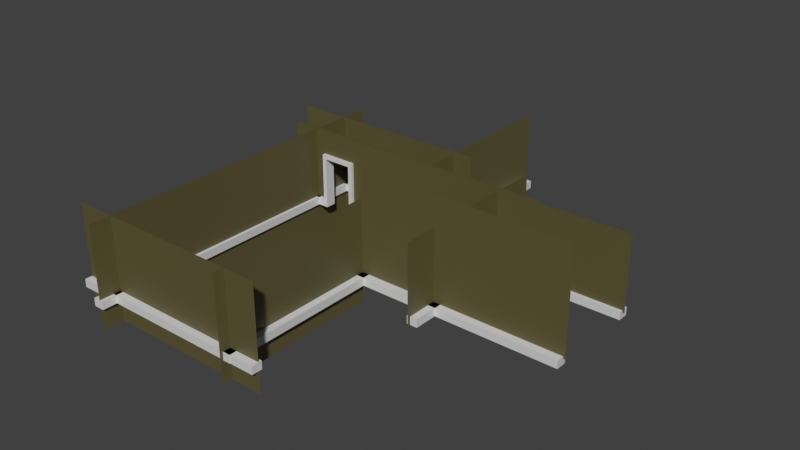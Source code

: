 # Source: hermit_house_interior.blend  (saved by Blender 5.2.45; exported with 4.5.12 LTS)
import bpy
from mathutils import Matrix  # noqa: F401  (used for matrix-valued properties, if any)

bpy.ops.wm.read_factory_settings(use_empty=True)
scene = bpy.context.scene
scene.name = 'Scene'

# ---- collections
col_collection = bpy.data.collections.new('Collection'); scene.collection.children.link(col_collection)

# ---- materials (node trees are filled in below, after node groups)
mat_walls = bpy.data.materials.new('walls')
mat_walls.use_backface_culling = True
mat_walls.use_backface_culling_shadow = True
mat_floor_001 = bpy.data.materials.new('floor.001')
mat_floor_001.use_backface_culling = True
mat_floor_001.use_backface_culling_shadow = True
mat_floor = bpy.data.materials.new('floor')
mat_floor.use_backface_culling = True
mat_floor.use_backface_culling_shadow = True

# ---- material node trees
mat_walls.use_nodes = True; mat_walls.node_tree.nodes.clear()
_N = mat_walls.node_tree.nodes; _L = mat_walls.node_tree.links
n0 = _N.new('ShaderNodeBsdfPrincipled'); n0.name = 'Principled BSDF'; n0.location = (-200, 100)
n0.inputs[0].default_value = (0.114, 0.09687, 0.0329, 1.0)
n0.inputs[10].default_value = 0.005
n1 = _N.new('ShaderNodeOutputMaterial'); n1.name = 'Material Output'; n1.location = (200, 100)
_L.new(n0.outputs[0], n1.inputs[0])
n1.is_active_output = True
mat_floor_001.use_nodes = True; mat_floor_001.node_tree.nodes.clear()
_N = mat_floor_001.node_tree.nodes; _L = mat_floor_001.node_tree.links
n0 = _N.new('ShaderNodeBsdfPrincipled'); n0.name = 'Principled BSDF'; n0.location = (-200, 100)
n0.inputs[0].default_value = (0.6815, 0.6815, 0.6815, 1.0)
n0.inputs[10].default_value = 0.005
n1 = _N.new('ShaderNodeOutputMaterial'); n1.name = 'Material Output'; n1.location = (200, 100)
_L.new(n0.outputs[0], n1.inputs[0])
n1.is_active_output = True
mat_floor.use_nodes = True; mat_floor.node_tree.nodes.clear()
_N = mat_floor.node_tree.nodes; _L = mat_floor.node_tree.links
n0 = _N.new('ShaderNodeBsdfPrincipled'); n0.name = 'Principled BSDF'; n0.location = (-200, 100)
n0.inputs[0].default_value = (0.6815, 0.6815, 0.6815, 1.0)
n0.inputs[10].default_value = 0.005
n1 = _N.new('ShaderNodeOutputMaterial'); n1.name = 'Material Output'; n1.location = (200, 100)
_L.new(n0.outputs[0], n1.inputs[0])
n1.is_active_output = True

# ---- world
world_world = bpy.data.worlds.new('World'); scene.world = world_world
world_world.use_nodes = True; world_world.node_tree.nodes.clear()
_N = world_world.node_tree.nodes; _L = world_world.node_tree.links
n0 = _N.new('ShaderNodeOutputWorld'); n0.name = 'World Output'; n0.location = (200, 100)
n1 = _N.new('ShaderNodeBackground'); n1.name = 'Background'; n1.location = (-200, 100)
n1.inputs[0].default_value = (0.05088, 0.05088, 0.05088, 1.0)
_L.new(n1.outputs[0], n0.inputs[0])
n0.is_active_output = True
world_world.color = (0.05088, 0.05088, 0.05088)
world_world.sun_shadow_jitter_overblur = 0.0

# ---- meshes
me_plane_001 = bpy.data.meshes.new('Plane.001')
me_plane_001.from_pydata([(-2.0, -0.8984, 5.417e-08), (2.0, -0.8984, 5.417e-08), (-2.0, 2.0, 0.0), (2.0, 2.0, 0.0), (2.0, 0.08301, 0.0), (1.729, 0.1188, 0.0), (2.664, -0.8984, -1.783e-07), (2.664, 0.08301, -2.325e-07)], [], [(0, 1, 4, 5, 2), (4, 1, 6, 7), (2, 5, 4, 3)])
_uv = me_plane_001.uv_layers.new(name='UVMap')
_uv.uv.foreach_set('vector', [0.0, 0.0, 1.0, 0.0, 1.0, 0.5208, 0.9323, 0.5297, 0.0, 1.0, 1.0, 0.5208, 1.0, 0.0, 1.0, 0.0, 1.0, 0.5208, 0.0, 1.0, 0.9323, 0.5297, 1.0, 0.5208, 1.0, 1.0])
me_plane_001.materials.append(mat_walls)
me_plane_001.update()
me_cube_001 = bpy.data.meshes.new('Cube.001')
me_cube_001.from_pydata([(-1.0, -1.0, -1.0), (-1.0, -1.0, 1.0), (-1.0, 1.0, -1.0), (-1.0, 1.0, 1.0), (1.0, -1.0, -1.0), (1.0, -1.0, 1.0), (1.0, 1.0, -1.0), (1.0, 1.0, 1.0)], [], [(0, 1, 3, 2), (2, 3, 7, 6), (6, 7, 5, 4), (4, 5, 1, 0), (2, 6, 4, 0), (7, 3, 1, 5)])
_uv = me_cube_001.uv_layers.new(name='UVMap')
_uv.uv.foreach_set('vector', [0.375, 0.0, 0.625, 0.0, 0.625, 0.25, 0.375, 0.25, 0.375, 0.25, 0.625, 0.25, 0.625, 0.5, 0.375, 0.5, 0.375, 0.5, 0.625, 0.5, 0.625, 0.75, 0.375, 0.75, 0.375, 0.75, 0.625, 0.75, 0.625, 1.0, 0.375, 1.0, 0.125, 0.5, 0.375, 0.5, 0.375, 0.75, 0.125, 0.75, 0.625, 0.5, 0.875, 0.5, 0.875, 0.75, 0.625, 0.75])
me_cube_001.materials.append(mat_floor_001)
me_cube_001.update()
me_plane_002 = bpy.data.meshes.new('Plane.002')
me_plane_002.from_pydata([(-2.0, -0.8984, 5.417e-08), (2.0, -0.8984, 5.417e-08), (-2.0, 2.0, 0.0), (2.0, 2.0, 0.0), (-2.0, 0.1054, 0.0), (-1.86, 0.1192, 0.0), (-2.664, -0.8984, 5.417e-08), (-2.664, 0.1054, 1.137e-13)], [], [(0, 1, 3, 5, 4), (0, 4, 7, 6), (4, 5, 3, 2)])
_uv = me_plane_002.uv_layers.new(name='UVMap')
_uv.uv.foreach_set('vector', [0.0, 0.0, 1.0, 0.0, 1.0, 1.0, 0.03491, 0.5298, 0.0, 0.5263, 0.0, 0.0, 0.0, 0.5263, 0.0, 0.5263, 0.0, 0.0, 0.0, 0.5263, 0.03491, 0.5298, 1.0, 1.0, 0.0, 1.0])
me_plane_002.materials.append(mat_walls)
me_plane_002.update()
me_cube_002 = bpy.data.meshes.new('Cube.002')
me_cube_002.from_pydata([(-1.0, -1.0, -1.0), (-1.0, -1.0, 1.0), (-1.0, 1.0, -1.0), (-1.0, 1.0, 1.0), (1.0, -1.0, -1.0), (1.0, -1.0, 1.0), (1.0, 1.0, -1.0), (1.0, 1.0, 1.0)], [], [(0, 1, 3, 2), (2, 3, 7, 6), (6, 7, 5, 4), (4, 5, 1, 0), (2, 6, 4, 0), (7, 3, 1, 5)])
_uv = me_cube_002.uv_layers.new(name='UVMap')
_uv.uv.foreach_set('vector', [0.375, 0.0, 0.625, 0.0, 0.625, 0.25, 0.375, 0.25, 0.375, 0.25, 0.625, 0.25, 0.625, 0.5, 0.375, 0.5, 0.375, 0.5, 0.625, 0.5, 0.625, 0.75, 0.375, 0.75, 0.375, 0.75, 0.625, 0.75, 0.625, 1.0, 0.375, 1.0, 0.125, 0.5, 0.375, 0.5, 0.375, 0.75, 0.125, 0.75, 0.625, 0.5, 0.875, 0.5, 0.875, 0.75, 0.625, 0.75])
me_cube_002.materials.append(mat_floor)
me_cube_002.update()
me_plane_008 = bpy.data.meshes.new('Plane.008')
me_plane_008.from_pydata([(-2.0, -0.8984, 5.417e-08), (2.0, -0.8984, 5.417e-08), (-2.0, 2.0, 0.0), (2.0, 2.0, 0.0)], [], [(0, 1, 3, 2)])
_uv = me_plane_008.uv_layers.new(name='UVMap')
_uv.uv.foreach_set('vector', [0.0, 0.0, 1.0, 0.0, 1.0, 1.0, 0.0, 1.0])
me_plane_008.materials.append(mat_walls)
me_plane_008.update()
me_plane_009 = bpy.data.meshes.new('Plane.009')
me_plane_009.from_pydata([(-2.0, -0.8984, 5.417e-08), (2.0, -0.8984, 5.417e-08), (-2.0, 2.0, 0.0), (2.0, 2.0, 0.0)], [], [(0, 1, 3, 2)])
_uv = me_plane_009.uv_layers.new(name='UVMap')
_uv.uv.foreach_set('vector', [0.0, 0.0, 1.0, 0.0, 1.0, 1.0, 0.0, 1.0])
me_plane_009.materials.append(mat_walls)
me_plane_009.update()
me_cube_003 = bpy.data.meshes.new('Cube.003')
me_cube_003.from_pydata([(-1.0, -1.0, -1.0), (-1.0, -1.0, 1.0), (-1.0, 1.0, -1.0), (-1.0, 1.0, 1.0), (1.0, -1.0, -1.0), (1.0, -1.0, 1.0), (1.0, 1.0, -1.0), (1.0, 1.0, 1.0)], [], [(0, 1, 3, 2), (2, 3, 7, 6), (6, 7, 5, 4), (4, 5, 1, 0), (2, 6, 4, 0), (7, 3, 1, 5)])
_uv = me_cube_003.uv_layers.new(name='UVMap')
_uv.uv.foreach_set('vector', [0.375, 0.0, 0.625, 0.0, 0.625, 0.25, 0.375, 0.25, 0.375, 0.25, 0.625, 0.25, 0.625, 0.5, 0.375, 0.5, 0.375, 0.5, 0.625, 0.5, 0.625, 0.75, 0.375, 0.75, 0.375, 0.75, 0.625, 0.75, 0.625, 1.0, 0.375, 1.0, 0.125, 0.5, 0.375, 0.5, 0.375, 0.75, 0.125, 0.75, 0.625, 0.5, 0.875, 0.5, 0.875, 0.75, 0.625, 0.75])
me_cube_003.materials.append(mat_floor)
me_cube_003.update()
me_cube_004 = bpy.data.meshes.new('Cube.004')
me_cube_004.from_pydata([(-1.0, -1.0, -1.0), (-1.0, -1.0, 1.0), (-1.0, 1.0, -1.0), (-1.0, 1.0, 1.0), (1.0, -1.0, -1.0), (1.0, -1.0, 1.0), (1.0, 1.0, -1.0), (1.0, 1.0, 1.0)], [], [(0, 1, 3, 2), (2, 3, 7, 6), (6, 7, 5, 4), (4, 5, 1, 0), (2, 6, 4, 0), (7, 3, 1, 5)])
_uv = me_cube_004.uv_layers.new(name='UVMap')
_uv.uv.foreach_set('vector', [0.375, 0.0, 0.625, 0.0, 0.625, 0.25, 0.375, 0.25, 0.375, 0.25, 0.625, 0.25, 0.625, 0.5, 0.375, 0.5, 0.375, 0.5, 0.625, 0.5, 0.625, 0.75, 0.375, 0.75, 0.375, 0.75, 0.625, 0.75, 0.625, 1.0, 0.375, 1.0, 0.125, 0.5, 0.375, 0.5, 0.375, 0.75, 0.125, 0.75, 0.625, 0.5, 0.875, 0.5, 0.875, 0.75, 0.625, 0.75])
me_cube_004.materials.append(mat_floor)
me_cube_004.update()
me_cube_005 = bpy.data.meshes.new('Cube.005')
me_cube_005.from_pydata([(-1.0, -1.0, -1.0), (-1.0, -1.0, 1.0), (-1.0, 1.0, -1.0), (-1.0, 1.0, 1.0), (1.0, -1.0, -1.0), (1.0, -1.0, 1.0), (1.0, 1.0, -1.0), (1.0, 1.0, 1.0)], [], [(0, 1, 3, 2), (2, 3, 7, 6), (6, 7, 5, 4), (4, 5, 1, 0), (2, 6, 4, 0), (7, 3, 1, 5)])
_uv = me_cube_005.uv_layers.new(name='UVMap')
_uv.uv.foreach_set('vector', [0.375, 0.0, 0.625, 0.0, 0.625, 0.25, 0.375, 0.25, 0.375, 0.25, 0.625, 0.25, 0.625, 0.5, 0.375, 0.5, 0.375, 0.5, 0.625, 0.5, 0.625, 0.75, 0.375, 0.75, 0.375, 0.75, 0.625, 0.75, 0.625, 1.0, 0.375, 1.0, 0.125, 0.5, 0.375, 0.5, 0.375, 0.75, 0.125, 0.75, 0.625, 0.5, 0.875, 0.5, 0.875, 0.75, 0.625, 0.75])
me_cube_005.materials.append(mat_floor)
me_cube_005.update()
me_cube_077 = bpy.data.meshes.new('Cube.077')
me_cube_077.from_pydata([(-1.0, -1.0, -1.0), (-1.0, -1.0, 1.0), (-1.0, 1.0, -1.0), (-1.0, 1.0, 1.0), (1.0, -1.0, -1.0), (1.0, -1.0, 1.0), (1.0, 1.0, -1.0), (1.0, 1.0, 1.0)], [], [(0, 1, 3, 2), (2, 3, 7, 6), (6, 7, 5, 4), (4, 5, 1, 0), (2, 6, 4, 0), (7, 3, 1, 5)])
_uv = me_cube_077.uv_layers.new(name='UVMap')
_uv.uv.foreach_set('vector', [0.375, 0.0, 0.625, 0.0, 0.625, 0.25, 0.375, 0.25, 0.375, 0.25, 0.625, 0.25, 0.625, 0.5, 0.375, 0.5, 0.375, 0.5, 0.625, 0.5, 0.625, 0.75, 0.375, 0.75, 0.375, 0.75, 0.625, 0.75, 0.625, 1.0, 0.375, 1.0, 0.125, 0.5, 0.375, 0.5, 0.375, 0.75, 0.125, 0.75, 0.625, 0.5, 0.875, 0.5, 0.875, 0.75, 0.625, 0.75])
me_cube_077.materials.append(mat_floor)
me_cube_077.update()
me_cube_078 = bpy.data.meshes.new('Cube.078')
me_cube_078.from_pydata([(-1.0, -1.0, -1.0), (-1.0, -1.0, 1.0), (-1.0, 1.0, -1.0), (-1.0, 1.0, 1.0), (1.0, -1.0, -1.0), (1.0, -1.0, 1.0), (1.0, 1.0, -1.0), (1.0, 1.0, 1.0)], [], [(0, 1, 3, 2), (2, 3, 7, 6), (6, 7, 5, 4), (4, 5, 1, 0), (2, 6, 4, 0), (7, 3, 1, 5)])
_uv = me_cube_078.uv_layers.new(name='UVMap')
_uv.uv.foreach_set('vector', [0.375, 0.0, 0.625, 0.0, 0.625, 0.25, 0.375, 0.25, 0.375, 0.25, 0.625, 0.25, 0.625, 0.5, 0.375, 0.5, 0.375, 0.5, 0.625, 0.5, 0.625, 0.75, 0.375, 0.75, 0.375, 0.75, 0.625, 0.75, 0.625, 1.0, 0.375, 1.0, 0.125, 0.5, 0.375, 0.5, 0.375, 0.75, 0.125, 0.75, 0.625, 0.5, 0.875, 0.5, 0.875, 0.75, 0.625, 0.75])
me_cube_078.materials.append(mat_floor)
me_cube_078.update()
me_cube_079 = bpy.data.meshes.new('Cube.079')
me_cube_079.from_pydata([(-1.0, -1.0, -1.0), (-1.0, -1.0, 1.0), (-1.0, 1.0, -1.0), (-1.0, 1.0, 1.0), (1.0, -1.0, -1.0), (1.0, -1.0, 1.0), (1.0, 1.0, -1.0), (1.0, 1.0, 1.0)], [], [(0, 1, 3, 2), (2, 3, 7, 6), (6, 7, 5, 4), (4, 5, 1, 0), (2, 6, 4, 0), (7, 3, 1, 5)])
_uv = me_cube_079.uv_layers.new(name='UVMap')
_uv.uv.foreach_set('vector', [0.375, 0.0, 0.625, 0.0, 0.625, 0.25, 0.375, 0.25, 0.375, 0.25, 0.625, 0.25, 0.625, 0.5, 0.375, 0.5, 0.375, 0.5, 0.625, 0.5, 0.625, 0.75, 0.375, 0.75, 0.375, 0.75, 0.625, 0.75, 0.625, 1.0, 0.375, 1.0, 0.125, 0.5, 0.375, 0.5, 0.375, 0.75, 0.125, 0.75, 0.625, 0.5, 0.875, 0.5, 0.875, 0.75, 0.625, 0.75])
me_cube_079.materials.append(mat_floor)
me_cube_079.update()
me_plane_023 = bpy.data.meshes.new('Plane.023')
me_plane_023.from_pydata([(-2.0, -2.0, 0.0), (2.0, -2.0, 0.0), (-2.0, 2.0, 0.0), (2.0, 2.0, 0.0)], [], [(0, 1, 3, 2)])
_uv = me_plane_023.uv_layers.new(name='UVMap')
_uv.uv.foreach_set('vector', [0.0, 0.0, 1.0, 0.0, 1.0, 1.0, 0.0, 1.0])
me_plane_023.materials.append(mat_walls)
me_plane_023.update()
me_plane_024 = bpy.data.meshes.new('Plane.024')
me_plane_024.from_pydata([(-2.0, -2.0, 0.0), (2.0, -2.0, 0.0), (-2.0, 2.0, 0.0), (2.0, 2.0, 0.0)], [], [(0, 1, 3, 2)])
_uv = me_plane_024.uv_layers.new(name='UVMap')
_uv.uv.foreach_set('vector', [0.0, 0.0, 1.0, 0.0, 1.0, 1.0, 0.0, 1.0])
me_plane_024.materials.append(mat_walls)
me_plane_024.update()
me_plane_025 = bpy.data.meshes.new('Plane.025')
me_plane_025.from_pydata([(-2.0, -2.0, 0.0), (2.0, -2.0, 0.0), (-2.0, 2.0, 0.0), (2.0, 2.0, 0.0)], [], [(0, 1, 3, 2)])
_uv = me_plane_025.uv_layers.new(name='UVMap')
_uv.uv.foreach_set('vector', [0.0, 0.0, 1.0, 0.0, 1.0, 1.0, 0.0, 1.0])
me_plane_025.materials.append(mat_walls)
me_plane_025.update()
me_plane_003 = bpy.data.meshes.new('Plane.003')
me_plane_003.from_pydata([(-2.0, -2.0, 0.0), (2.0, -2.0, 0.0), (-2.0, 2.0, 0.0), (2.0, 2.0, 0.0)], [], [(0, 1, 3, 2)])
_uv = me_plane_003.uv_layers.new(name='UVMap')
_uv.uv.foreach_set('vector', [0.0, 0.0, 1.0, 0.0, 1.0, 1.0, 0.0, 1.0])
me_plane_003.materials.append(mat_walls)
me_plane_003.update()
me_cube_080 = bpy.data.meshes.new('Cube.080')
me_cube_080.from_pydata([(-1.0, -1.0, -1.0), (-1.0, -1.0, 1.0), (-1.0, 1.0, -1.0), (-1.0, 1.0, 1.0), (1.0, -1.0, -1.0), (1.0, -1.0, 1.0), (1.0, 1.0, -1.0), (1.0, 1.0, 1.0)], [], [(0, 1, 3, 2), (2, 3, 7, 6), (6, 7, 5, 4), (4, 5, 1, 0), (2, 6, 4, 0), (7, 3, 1, 5)])
_uv = me_cube_080.uv_layers.new(name='UVMap')
_uv.uv.foreach_set('vector', [0.375, 0.0, 0.625, 0.0, 0.625, 0.25, 0.375, 0.25, 0.375, 0.25, 0.625, 0.25, 0.625, 0.5, 0.375, 0.5, 0.375, 0.5, 0.625, 0.5, 0.625, 0.75, 0.375, 0.75, 0.375, 0.75, 0.625, 0.75, 0.625, 1.0, 0.375, 1.0, 0.125, 0.5, 0.375, 0.5, 0.375, 0.75, 0.125, 0.75, 0.625, 0.5, 0.875, 0.5, 0.875, 0.75, 0.625, 0.75])
me_cube_080.materials.append(mat_floor)
me_cube_080.update()
me_plane_004 = bpy.data.meshes.new('Plane.004')
me_plane_004.from_pydata([(-2.0, -2.0, 0.0), (2.0, -2.0, 0.0), (-2.0, 2.0, 0.0), (2.0, 2.0, 0.0)], [], [(0, 1, 3, 2)])
_uv = me_plane_004.uv_layers.new(name='UVMap')
_uv.uv.foreach_set('vector', [0.0, 0.0, 1.0, 0.0, 1.0, 1.0, 0.0, 1.0])
me_plane_004.materials.append(mat_walls)
me_plane_004.update()
me_cube_081 = bpy.data.meshes.new('Cube.081')
me_cube_081.from_pydata([(-1.0, -1.0, -1.0), (-1.0, -1.0, 1.0), (-1.0, 1.0, -1.0), (-1.0, 1.0, 1.0), (1.0, -1.0, -1.0), (1.0, -1.0, 1.0), (1.0, 1.0, -1.0), (1.0, 1.0, 1.0)], [], [(0, 1, 3, 2), (2, 3, 7, 6), (6, 7, 5, 4), (4, 5, 1, 0), (2, 6, 4, 0), (7, 3, 1, 5)])
_uv = me_cube_081.uv_layers.new(name='UVMap')
_uv.uv.foreach_set('vector', [0.375, 0.0, 0.625, 0.0, 0.625, 0.25, 0.375, 0.25, 0.375, 0.25, 0.625, 0.25, 0.625, 0.5, 0.375, 0.5, 0.375, 0.5, 0.625, 0.5, 0.625, 0.75, 0.375, 0.75, 0.375, 0.75, 0.625, 0.75, 0.625, 1.0, 0.375, 1.0, 0.125, 0.5, 0.375, 0.5, 0.375, 0.75, 0.125, 0.75, 0.625, 0.5, 0.875, 0.5, 0.875, 0.75, 0.625, 0.75])
me_cube_081.materials.append(mat_floor)
me_cube_081.update()
me_plane_005 = bpy.data.meshes.new('Plane.005')
me_plane_005.from_pydata([(-2.0, -0.9016, 5.402e-08), (2.0, -0.9016, 5.402e-08), (-2.0, 2.0, 0.0), (2.0, 2.0, 0.0)], [], [(0, 1, 3, 2)])
_uv = me_plane_005.uv_layers.new(name='UVMap')
_uv.uv.foreach_set('vector', [0.0, 0.0, 1.0, 0.0, 1.0, 1.0, 0.0, 1.0])
me_plane_005.materials.append(mat_walls)
me_plane_005.update()
me_cube_082 = bpy.data.meshes.new('Cube.082')
me_cube_082.from_pydata([(-1.0, -1.0, -1.0), (-1.0, -1.0, 1.0), (-1.0, 1.0, -1.0), (-1.0, 1.0, 1.0), (1.0, -1.0, -1.0), (1.0, -1.0, 1.0), (1.0, 1.0, -1.0), (1.0, 1.0, 1.0)], [], [(0, 1, 3, 2), (2, 3, 7, 6), (6, 7, 5, 4), (4, 5, 1, 0), (2, 6, 4, 0), (7, 3, 1, 5)])
_uv = me_cube_082.uv_layers.new(name='UVMap')
_uv.uv.foreach_set('vector', [0.375, 0.0, 0.625, 0.0, 0.625, 0.25, 0.375, 0.25, 0.375, 0.25, 0.625, 0.25, 0.625, 0.5, 0.375, 0.5, 0.375, 0.5, 0.625, 0.5, 0.625, 0.75, 0.375, 0.75, 0.375, 0.75, 0.625, 0.75, 0.625, 1.0, 0.375, 1.0, 0.125, 0.5, 0.375, 0.5, 0.375, 0.75, 0.125, 0.75, 0.625, 0.5, 0.875, 0.5, 0.875, 0.75, 0.625, 0.75])
me_cube_082.materials.append(mat_floor)
me_cube_082.update()
me_plane_006 = bpy.data.meshes.new('Plane.006')
me_plane_006.from_pydata([(-2.0, -2.0, 0.0), (2.0, -2.0, 0.0), (-2.0, 2.0, 0.0), (2.0, 2.0, 0.0)], [], [(0, 1, 3, 2)])
_uv = me_plane_006.uv_layers.new(name='UVMap')
_uv.uv.foreach_set('vector', [0.0, 0.0, 1.0, 0.0, 1.0, 1.0, 0.0, 1.0])
me_plane_006.materials.append(mat_walls)
me_plane_006.update()
me_cube_083 = bpy.data.meshes.new('Cube.083')
me_cube_083.from_pydata([(-1.0, -1.0, -1.0), (-1.0, -1.0, 1.0), (-1.0, 1.0, -1.0), (-1.0, 1.0, 1.0), (1.0, -1.0, -1.0), (1.0, -1.0, 1.0), (1.0, 1.0, -1.0), (1.0, 1.0, 1.0)], [], [(0, 1, 3, 2), (2, 3, 7, 6), (6, 7, 5, 4), (4, 5, 1, 0), (2, 6, 4, 0), (7, 3, 1, 5)])
_uv = me_cube_083.uv_layers.new(name='UVMap')
_uv.uv.foreach_set('vector', [0.375, 0.0, 0.625, 0.0, 0.625, 0.25, 0.375, 0.25, 0.375, 0.25, 0.625, 0.25, 0.625, 0.5, 0.375, 0.5, 0.375, 0.5, 0.625, 0.5, 0.625, 0.75, 0.375, 0.75, 0.375, 0.75, 0.625, 0.75, 0.625, 1.0, 0.375, 1.0, 0.125, 0.5, 0.375, 0.5, 0.375, 0.75, 0.125, 0.75, 0.625, 0.5, 0.875, 0.5, 0.875, 0.75, 0.625, 0.75])
me_cube_083.materials.append(mat_floor)
me_cube_083.update()
me_plane_007 = bpy.data.meshes.new('Plane.007')
me_plane_007.from_pydata([(-2.0, -2.0, 0.0), (2.0, -2.0, 0.0), (-2.0, 2.0, 0.0), (2.0, 2.0, 0.0)], [], [(0, 1, 3, 2)])
_uv = me_plane_007.uv_layers.new(name='UVMap')
_uv.uv.foreach_set('vector', [0.0, 0.0, 1.0, 0.0, 1.0, 1.0, 0.0, 1.0])
me_plane_007.materials.append(mat_walls)
me_plane_007.update()
me_cube_084 = bpy.data.meshes.new('Cube.084')
me_cube_084.from_pydata([(-1.0, -1.0, -1.0), (-1.0, -1.0, 1.0), (-1.0, 1.0, -1.0), (-1.0, 1.0, 1.0), (1.0, -1.0, -1.0), (1.0, -1.0, 1.0), (1.0, 1.0, -1.0), (1.0, 1.0, 1.0)], [], [(0, 1, 3, 2), (2, 3, 7, 6), (6, 7, 5, 4), (4, 5, 1, 0), (2, 6, 4, 0), (7, 3, 1, 5)])
_uv = me_cube_084.uv_layers.new(name='UVMap')
_uv.uv.foreach_set('vector', [0.375, 0.0, 0.625, 0.0, 0.625, 0.25, 0.375, 0.25, 0.375, 0.25, 0.625, 0.25, 0.625, 0.5, 0.375, 0.5, 0.375, 0.5, 0.625, 0.5, 0.625, 0.75, 0.375, 0.75, 0.375, 0.75, 0.625, 0.75, 0.625, 1.0, 0.375, 1.0, 0.125, 0.5, 0.375, 0.5, 0.375, 0.75, 0.125, 0.75, 0.625, 0.5, 0.875, 0.5, 0.875, 0.75, 0.625, 0.75])
me_cube_084.materials.append(mat_floor)
me_cube_084.update()

# ---- objects
ob_wall_006 = bpy.data.objects.new('Wall.006', me_plane_001)
ob_bottomfloorboard_008 = bpy.data.objects.new('bottomfloorboard.008', me_cube_001)
ob_wall_007 = bpy.data.objects.new('Wall.007', me_plane_002)
ob_bottomfloorboard_009 = bpy.data.objects.new('bottomfloorboard.009', me_cube_002)
ob_wall_008 = bpy.data.objects.new('Wall.008', me_plane_008)
ob_wall_009 = bpy.data.objects.new('Wall.009', me_plane_009)
ob_bottomfloorboard_010 = bpy.data.objects.new('bottomfloorboard.010', me_cube_003)
ob_bottomfloorboard_011 = bpy.data.objects.new('bottomfloorboard.011', me_cube_004)
ob_bottomfloorboard_012 = bpy.data.objects.new('bottomfloorboard.012', me_cube_005)
ob_bottomfloorboard = bpy.data.objects.new('bottomfloorboard', me_cube_077)
ob_bottomfloorboard_002 = bpy.data.objects.new('bottomfloorboard.002', me_cube_078)
ob_bottomfloorboard_003 = bpy.data.objects.new('bottomfloorboard.003', me_cube_079)
ob_wall_012 = bpy.data.objects.new('Wall.012', me_plane_023)
ob_wall_013 = bpy.data.objects.new('Wall.013', me_plane_024)
ob_wall_014 = bpy.data.objects.new('Wall.014', me_plane_025)
ob_wall_001 = bpy.data.objects.new('Wall.001', me_plane_003)
ob_bottomfloorboard_001 = bpy.data.objects.new('bottomfloorboard.001', me_cube_080)
ob_wall_002 = bpy.data.objects.new('Wall.002', me_plane_004)
ob_bottomfloorboard_007 = bpy.data.objects.new('bottomfloorboard.007', me_cube_081)
ob_wall_003 = bpy.data.objects.new('Wall.003', me_plane_005)
ob_bottomfloorboard_005 = bpy.data.objects.new('bottomfloorboard.005', me_cube_082)
ob_wall_004 = bpy.data.objects.new('Wall.004', me_plane_006)
ob_bottomfloorboard_004 = bpy.data.objects.new('bottomfloorboard.004', me_cube_083)
ob_wall_005 = bpy.data.objects.new('Wall.005', me_plane_007)
ob_bottomfloorboard_006 = bpy.data.objects.new('bottomfloorboard.006', me_cube_084)

# ---- transforms, parenting, visibility, modifiers, constraints
ob_wall_006.location = (3.61, 4.489, 2.489)
ob_wall_006.rotation_euler = (-1.571, -0.0, -9.425)
ob_wall_006.scale = (2.319, 1.125, 1.0)
ob_bottomfloorboard_008.location = (3.521, 4.577, 0.1481)
ob_bottomfloorboard_008.rotation_euler = (0.0, -0.0, -6.283)
ob_bottomfloorboard_008.scale = (4.642, -0.2359, 0.1766)
ob_wall_007.location = (3.61, 4.641, 2.489)
ob_wall_007.rotation_euler = (-1.571, -0.0, -6.283)
ob_wall_007.scale = (2.319, 1.125, 1.0)
ob_bottomfloorboard_009.location = (-1.035, 4.577, 1.145)
ob_bottomfloorboard_009.rotation_euler = (-0.0, 1.571, -6.283)
ob_bottomfloorboard_009.scale = (1.172, -0.2359, 0.09242)
ob_wall_008.location = (-3.371, 4.641, 2.489)
ob_wall_008.rotation_euler = (-1.571, -0.0, -6.283)
ob_wall_008.scale = (0.4312, 1.125, 1.0)
ob_wall_009.location = (-3.371, 4.489, 2.489)
ob_wall_009.rotation_euler = (-1.571, -0.0, -9.425)
ob_wall_009.scale = (0.4312, 1.125, 1.0)
ob_bottomfloorboard_010.location = (-3.388, 4.577, 0.1481)
ob_bottomfloorboard_010.rotation_euler = (0.0, -0.0, -6.283)
ob_bottomfloorboard_010.scale = (0.8633, -0.2359, 0.1766)
ob_bottomfloorboard_011.location = (-2.501, 4.577, 1.145)
ob_bottomfloorboard_011.rotation_euler = (-0.0, 1.571, -6.283)
ob_bottomfloorboard_011.scale = (1.172, -0.2359, 0.09242)
ob_bottomfloorboard_012.location = (-1.768, 4.577, 2.368)
ob_bottomfloorboard_012.rotation_euler = (1.748e-07, 3.142, -6.283)
ob_bottomfloorboard_012.scale = (0.8247, -0.2359, 0.09242)
ob_bottomfloorboard.location = (-0.7106, 6.368, 0.1481)
ob_bottomfloorboard.rotation_euler = (0.0, -0.0, -6.283)
ob_bottomfloorboard.scale = (4.642, -0.2359, 0.1766)
ob_bottomfloorboard_002.location = (-0.1715, -6.463, 0.1481)
ob_bottomfloorboard_002.rotation_euler = (0.0, -0.0, -3.142)
ob_bottomfloorboard_002.scale = (4.621, -0.2359, 0.1766)
ob_bottomfloorboard_003.location = (3.127, -3.015, 0.1481)
ob_bottomfloorboard_003.rotation_euler = (0.0, -0.0, -1.571)
ob_bottomfloorboard_003.scale = (3.706, -0.2359, 0.1766)
ob_wall_012.location = (-0.7106, 6.28, 1.237)
ob_wall_012.rotation_euler = (-1.571, -0.0, -3.142)
ob_wall_012.scale = (2.319, 1.125, 1.0)
ob_wall_013.location = (-0.1715, -6.375, 1.244)
ob_wall_013.rotation_euler = (-1.571, -0.0, -3.258e-07)
ob_wall_013.scale = (2.308, 1.125, 1.0)
ob_wall_014.location = (3.04, -3.157, 1.254)
ob_wall_014.rotation_euler = (-1.571, -0.0, 1.571)
ob_wall_014.scale = (1.851, 1.125, 1.0)
ob_wall_001.location = (-3.032, 0.07362, 1.248)
ob_wall_001.rotation_euler = (-1.571, -0.0, 4.712)
ob_wall_001.scale = (3.702, 1.125, 1.0)
ob_bottomfloorboard_001.location = (-3.12, 0.07362, 0.1481)
ob_bottomfloorboard_001.rotation_euler = (0.0, -0.0, 1.571)
ob_bottomfloorboard_001.scale = (7.412, -0.2359, 0.1766)
ob_wall_002.location = (3.04, 8.189, 1.181)
ob_wall_002.rotation_euler = (-1.571, -0.0, 1.571)
ob_wall_002.scale = (1.851, 1.125, 1.0)
ob_bottomfloorboard_007.location = (3.127, 8.045, 0.1481)
ob_bottomfloorboard_007.rotation_euler = (0.0, -0.0, -1.571)
ob_bottomfloorboard_007.scale = (3.706, -0.2359, 0.1766)
ob_wall_003.location = (7.678, 4.489, 2.489)
ob_wall_003.rotation_euler = (-1.571, -0.0, -9.425)
ob_wall_003.scale = (2.319, 1.125, 1.0)
ob_bottomfloorboard_005.location = (7.589, 4.577, 0.1481)
ob_bottomfloorboard_005.rotation_euler = (0.0, -0.0, -6.283)
ob_bottomfloorboard_005.scale = (4.642, -0.2359, 0.1766)
ob_wall_004.location = (7.656, 0.5425, 2.489)
ob_wall_004.rotation_euler = (-1.571, -0.0, -3.258e-07)
ob_wall_004.scale = (2.308, 1.125, 1.0)
ob_bottomfloorboard_004.location = (7.565, 0.4551, 0.1481)
ob_bottomfloorboard_004.rotation_euler = (0.0, -0.0, -3.142)
ob_bottomfloorboard_004.scale = (4.621, -0.2359, 0.1766)
ob_wall_005.location = (6.536, 2.741, 1.682)
ob_wall_005.rotation_euler = (-1.571, -0.0, 1.571)
ob_wall_005.scale = (1.851, 0.8768, 1.0)
ob_bottomfloorboard_006.location = (6.623, 2.883, 0.1481)
ob_bottomfloorboard_006.rotation_euler = (0.0, -0.0, -1.571)
ob_bottomfloorboard_006.scale = (3.706, -0.2359, 0.1766)

# ---- collection membership
scene.collection.objects.link(ob_wall_006)
scene.collection.objects.link(ob_bottomfloorboard_008)
scene.collection.objects.link(ob_wall_007)
scene.collection.objects.link(ob_bottomfloorboard_009)
scene.collection.objects.link(ob_wall_008)
scene.collection.objects.link(ob_wall_009)
scene.collection.objects.link(ob_bottomfloorboard_010)
scene.collection.objects.link(ob_bottomfloorboard_011)
scene.collection.objects.link(ob_bottomfloorboard_012)
col_collection.objects.link(ob_bottomfloorboard)
col_collection.objects.link(ob_bottomfloorboard_002)
col_collection.objects.link(ob_bottomfloorboard_003)
col_collection.objects.link(ob_wall_012)
col_collection.objects.link(ob_wall_013)
col_collection.objects.link(ob_wall_014)
col_collection.objects.link(ob_wall_001)
col_collection.objects.link(ob_bottomfloorboard_001)
col_collection.objects.link(ob_wall_002)
col_collection.objects.link(ob_bottomfloorboard_007)
col_collection.objects.link(ob_wall_003)
col_collection.objects.link(ob_bottomfloorboard_005)
col_collection.objects.link(ob_wall_004)
col_collection.objects.link(ob_bottomfloorboard_004)
col_collection.objects.link(ob_wall_005)
col_collection.objects.link(ob_bottomfloorboard_006)

# ---- scene / render settings (as saved in the file)
scene.frame_start = 1; scene.frame_end = 250; scene.frame_set(1)
scene.render.engine = 'BLENDER_EEVEE_NEXT'
scene.render.bake_bias = 0.0
scene.render.bake_samples = 0
scene.render.compositor_device = 'GPU'
scene.eevee.use_volume_custom_range = False
scene.eevee.fast_gi_thickness_near = 0.1
scene.eevee.fast_gi_thickness_far = 0.0
scene.eevee.ray_tracing_options.screen_trace_thickness = 0.1
scene.view_settings.view_transform = 'Standard'
bpy.context.view_layer.update()

# ---- added for rendering (the .blend has no active camera and no usable light): camera, sun
cam_auto = bpy.data.cameras.new('AutoCamera')
cam_auto.lens = 50.0
cam_auto.sensor_width = 36.0
cam_auto.clip_end = 1000.0
ob_auto_camera = bpy.data.objects.new('AutoCamera', cam_auto)
scene.collection.objects.link(ob_auto_camera)
ob_auto_camera.location = (28.2331, -27.426, 21.6367)
ob_auto_camera.rotation_euler = (1.09748, -7.21219e-08, 0.694738)
scene.camera = ob_auto_camera
light_auto_sun = bpy.data.lights.new('AutoSun', 'SUN')
light_auto_sun.energy = 3.0
light_auto_sun.angle = 0.0523599
ob_auto_sun = bpy.data.objects.new('AutoSun', light_auto_sun)
scene.collection.objects.link(ob_auto_sun)
ob_auto_sun.rotation_euler = (0.872665, 0.174533, 0.523599)
bpy.context.view_layer.update()

